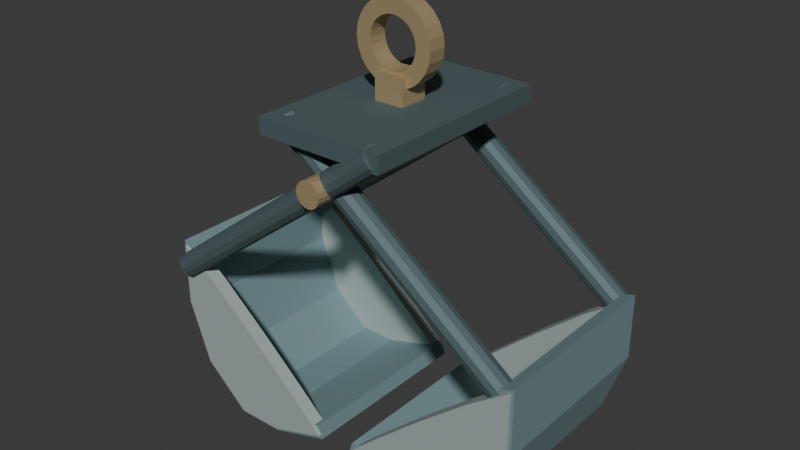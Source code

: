 # Source: source.blend  (saved by Blender 4.3.34; exported with 4.5.12 LTS)
import bpy
from mathutils import Matrix  # noqa: F401  (used for matrix-valued properties, if any)

bpy.ops.wm.read_factory_settings(use_empty=True)
scene = bpy.context.scene
scene.name = 'Scene'

# ---- collections
col_collection = bpy.data.collections.new('Collection'); scene.collection.children.link(col_collection)

# ---- materials (node trees are filled in below, after node groups)
mat_dullbluegreywholejaw = bpy.data.materials.new('DullBlueGreyWholeJaw')
mat_dullbluegreywholejaw.diffuse_color = (0.22, 0.34, 0.36, 1.0)
mat_palewholesidecheeks = bpy.data.materials.new('PaleWholeSideCheeks')
mat_palewholesidecheeks.diffuse_color = (0.43, 0.51, 0.49, 1.0)
mat_darkcrossedcarrier = bpy.data.materials.new('DarkCrossedCarrier')
mat_darkcrossedcarrier.diffuse_color = (0.105, 0.16, 0.17, 1.0)
mat_warmdullpinandeye = bpy.data.materials.new('WarmDullPinAndEye')
mat_warmdullpinandeye.diffuse_color = (0.48, 0.37, 0.2, 1.0)

# ---- material node trees
mat_dullbluegreywholejaw.use_nodes = True; mat_dullbluegreywholejaw.node_tree.nodes.clear()
_N = mat_dullbluegreywholejaw.node_tree.nodes; _L = mat_dullbluegreywholejaw.node_tree.links
n0 = _N.new('ShaderNodeBsdfPrincipled'); n0.name = 'Principled BSDF'; n0.location = (10, 300)
n0.inputs[0].default_value = (0.22, 0.34, 0.36, 1.0)
n0.inputs[1].default_value = 0.32
n0.inputs[2].default_value = 0.7
n1 = _N.new('ShaderNodeOutputMaterial'); n1.name = 'Material Output'; n1.location = (300, 300)
_L.new(n0.outputs[0], n1.inputs[0])
n1.is_active_output = True
mat_palewholesidecheeks.use_nodes = True; mat_palewholesidecheeks.node_tree.nodes.clear()
_N = mat_palewholesidecheeks.node_tree.nodes; _L = mat_palewholesidecheeks.node_tree.links
n0 = _N.new('ShaderNodeBsdfPrincipled'); n0.name = 'Principled BSDF'; n0.location = (10, 300)
n0.inputs[0].default_value = (0.43, 0.51, 0.49, 1.0)
n0.inputs[1].default_value = 0.28
n0.inputs[2].default_value = 0.74
n1 = _N.new('ShaderNodeOutputMaterial'); n1.name = 'Material Output'; n1.location = (300, 300)
_L.new(n0.outputs[0], n1.inputs[0])
n1.is_active_output = True
mat_darkcrossedcarrier.use_nodes = True; mat_darkcrossedcarrier.node_tree.nodes.clear()
_N = mat_darkcrossedcarrier.node_tree.nodes; _L = mat_darkcrossedcarrier.node_tree.links
n0 = _N.new('ShaderNodeBsdfPrincipled'); n0.name = 'Principled BSDF'; n0.location = (10, 300)
n0.inputs[0].default_value = (0.105, 0.16, 0.17, 1.0)
n0.inputs[1].default_value = 0.38
n0.inputs[2].default_value = 0.68
n1 = _N.new('ShaderNodeOutputMaterial'); n1.name = 'Material Output'; n1.location = (300, 300)
_L.new(n0.outputs[0], n1.inputs[0])
n1.is_active_output = True
mat_warmdullpinandeye.use_nodes = True; mat_warmdullpinandeye.node_tree.nodes.clear()
_N = mat_warmdullpinandeye.node_tree.nodes; _L = mat_warmdullpinandeye.node_tree.links
n0 = _N.new('ShaderNodeBsdfPrincipled'); n0.name = 'Principled BSDF'; n0.location = (10, 300)
n0.inputs[0].default_value = (0.48, 0.37, 0.2, 1.0)
n0.inputs[1].default_value = 0.4
n0.inputs[2].default_value = 0.57
n1 = _N.new('ShaderNodeOutputMaterial'); n1.name = 'Material Output'; n1.location = (300, 300)
_L.new(n0.outputs[0], n1.inputs[0])
n1.is_active_output = True

# ---- world
world_world = bpy.data.worlds.new('World'); scene.world = world_world
world_world.use_nodes = True; world_world.node_tree.nodes.clear()
_N = world_world.node_tree.nodes; _L = world_world.node_tree.links
n0 = _N.new('ShaderNodeOutputWorld'); n0.name = 'World Output'; n0.location = (300, 300)
n1 = _N.new('ShaderNodeBackground'); n1.name = 'Background'; n1.location = (10, 300)
n1.inputs[0].default_value = (0.05088, 0.05088, 0.05088, 1.0)
_L.new(n1.outputs[0], n0.inputs[0])
n0.is_active_output = True
world_world.color = (0.05088, 0.05088, 0.05088)
world_world.sun_shadow_jitter_overblur = 0.0

# ---- meshes
me_wholecurvedconcavejawfloor0 = bpy.data.meshes.new('WholeCurvedConcaveJawFloor0')
me_wholecurvedconcavejawfloor0.from_pydata([(-0.075, -0.34, 0.12), (-0.29, -0.34, 0.055), (-0.43, -0.34, 0.055), (-0.575, -0.34, 0.18), (-0.65, -0.34, 0.39), (-0.65, -0.34, 0.6), (-0.7, -0.34, 0.62), (-0.7, -0.34, 0.38), (-0.62, -0.34, 0.15), (-0.45, -0.34, 0.0), (-0.28, -0.34, 0.0), (-0.06, -0.34, 0.07), (-0.075, 0.34, 0.12), (-0.29, 0.34, 0.055), (-0.43, 0.34, 0.055), (-0.575, 0.34, 0.18), (-0.65, 0.34, 0.39), (-0.65, 0.34, 0.6), (-0.7, 0.34, 0.62), (-0.7, 0.34, 0.38), (-0.62, 0.34, 0.15), (-0.45, 0.34, 0.0), (-0.28, 0.34, 0.0), (-0.06, 0.34, 0.07)], [], [(11, 0, 1), (13, 12, 23), (4, 5, 6), (18, 17, 16), (4, 6, 7), (19, 18, 16), (3, 4, 7), (19, 16, 15), (3, 7, 8), (20, 19, 15), (2, 3, 8), (20, 15, 14), (2, 8, 9), (21, 20, 14), (1, 2, 9), (21, 14, 13), (11, 1, 9), (21, 13, 23), (9, 10, 11), (23, 22, 21), (0, 12, 13, 1), (1, 13, 14, 2), (2, 14, 15, 3), (3, 15, 16, 4), (4, 16, 17, 5), (5, 17, 18, 6), (6, 18, 19, 7), (7, 19, 20, 8), (8, 20, 21, 9), (9, 21, 22, 10), (10, 22, 23, 11), (11, 23, 12, 0)])
me_wholecurvedconcavejawfloor0.materials.append(mat_dullbluegreywholejaw)
me_wholecurvedconcavejawfloor0.materials.append(mat_palewholesidecheeks)
me_wholecurvedconcavejawfloor0.materials.append(mat_darkcrossedcarrier)
me_wholecurvedconcavejawfloor0.materials.append(mat_warmdullpinandeye)
me_wholecurvedconcavejawfloor0.update()
me_wholeshapedjawsidecheek0_0 = bpy.data.meshes.new('WholeShapedJawSideCheek0_0')
me_wholeshapedjawsidecheek0_0.from_pydata([(-0.19, -0.35, 0.2), (-0.36, -0.35, 0.35), (-0.54, -0.35, 0.5), (-0.687, -0.35, 0.607), (-0.687, -0.35, 0.38), (-0.607, -0.35, 0.157), (-0.445, -0.35, 0.014), (-0.28, -0.35, 0.014), (-0.065, -0.35, 0.085), (-0.19, -0.3, 0.2), (-0.36, -0.3, 0.35), (-0.54, -0.3, 0.5), (-0.687, -0.3, 0.607), (-0.687, -0.3, 0.38), (-0.607, -0.3, 0.157), (-0.445, -0.3, 0.014), (-0.28, -0.3, 0.014), (-0.065, -0.3, 0.085)], [], [(8, 0, 1), (10, 9, 17), (8, 1, 2), (11, 10, 17), (8, 2, 3), (12, 11, 17), (8, 3, 4), (13, 12, 17), (8, 4, 5), (14, 13, 17), (8, 5, 6), (15, 14, 17), (6, 7, 8), (17, 16, 15), (0, 9, 10, 1), (1, 10, 11, 2), (2, 11, 12, 3), (3, 12, 13, 4), (4, 13, 14, 5), (5, 14, 15, 6), (6, 15, 16, 7), (7, 16, 17, 8), (8, 17, 9, 0)])
me_wholeshapedjawsidecheek0_0.polygons.foreach_set('material_index', [1, 1, 1, 1, 1, 1, 1, 1, 1, 1, 1, 1, 1, 1, 1, 1, 1, 1, 1, 1, 1, 1, 1])
me_wholeshapedjawsidecheek0_0.materials.append(mat_dullbluegreywholejaw)
me_wholeshapedjawsidecheek0_0.materials.append(mat_palewholesidecheeks)
me_wholeshapedjawsidecheek0_0.materials.append(mat_darkcrossedcarrier)
me_wholeshapedjawsidecheek0_0.materials.append(mat_warmdullpinandeye)
me_wholeshapedjawsidecheek0_0.update()
me_wholelongcrossingjawarm0_0 = bpy.data.meshes.new('WholeLongCrossingJawArm0_0')
me_wholelongcrossingjawarm0_0.from_pydata([(-0.665, -0.394, 0.54), (-0.6518, -0.3881, 0.5224), (-0.6421, -0.372, 0.5095), (-0.6386, -0.35, 0.5048), (-0.6421, -0.328, 0.5095), (-0.6518, -0.3119, 0.5224), (-0.665, -0.306, 0.54), (-0.6782, -0.3119, 0.5576), (-0.6879, -0.328, 0.5705), (-0.6914, -0.35, 0.5752), (-0.6879, -0.372, 0.5705), (-0.6782, -0.3881, 0.5576), (0.2, -0.394, 1.19), (0.2132, -0.3881, 1.172), (0.2229, -0.372, 1.16), (0.2264, -0.35, 1.155), (0.2229, -0.328, 1.16), (0.2132, -0.3119, 1.172), (0.2, -0.306, 1.19), (0.1868, -0.3119, 1.208), (0.1771, -0.328, 1.22), (0.1736, -0.35, 1.225), (0.1771, -0.372, 1.22), (0.1868, -0.3881, 1.208)], [], [(11, 10, 9, 8, 7, 6, 5, 4, 3, 2, 1, 0), (12, 13, 14, 15, 16, 17, 18, 19, 20, 21, 22, 23), (0, 1, 13, 12), (1, 2, 14, 13), (2, 3, 15, 14), (3, 4, 16, 15), (4, 5, 17, 16), (5, 6, 18, 17), (6, 7, 19, 18), (7, 8, 20, 19), (8, 9, 21, 20), (9, 10, 22, 21), (10, 11, 23, 22), (11, 0, 12, 23)])
me_wholelongcrossingjawarm0_0.polygons.foreach_set('material_index', [2, 2, 2, 2, 2, 2, 2, 2, 2, 2, 2, 2, 2, 2])
me_wholelongcrossingjawarm0_0.materials.append(mat_dullbluegreywholejaw)
me_wholelongcrossingjawarm0_0.materials.append(mat_palewholesidecheeks)
me_wholelongcrossingjawarm0_0.materials.append(mat_darkcrossedcarrier)
me_wholelongcrossingjawarm0_0.materials.append(mat_warmdullpinandeye)
me_wholelongcrossingjawarm0_0.update()
me_wholeshapedjawsidecheek0_1 = bpy.data.meshes.new('WholeShapedJawSideCheek0_1')
me_wholeshapedjawsidecheek0_1.from_pydata([(-0.19, 0.3, 0.2), (-0.36, 0.3, 0.35), (-0.54, 0.3, 0.5), (-0.687, 0.3, 0.607), (-0.687, 0.3, 0.38), (-0.607, 0.3, 0.157), (-0.445, 0.3, 0.014), (-0.28, 0.3, 0.014), (-0.065, 0.3, 0.085), (-0.19, 0.35, 0.2), (-0.36, 0.35, 0.35), (-0.54, 0.35, 0.5), (-0.687, 0.35, 0.607), (-0.687, 0.35, 0.38), (-0.607, 0.35, 0.157), (-0.445, 0.35, 0.014), (-0.28, 0.35, 0.014), (-0.065, 0.35, 0.085)], [], [(8, 0, 1), (10, 9, 17), (8, 1, 2), (11, 10, 17), (8, 2, 3), (12, 11, 17), (8, 3, 4), (13, 12, 17), (8, 4, 5), (14, 13, 17), (8, 5, 6), (15, 14, 17), (6, 7, 8), (17, 16, 15), (0, 9, 10, 1), (1, 10, 11, 2), (2, 11, 12, 3), (3, 12, 13, 4), (4, 13, 14, 5), (5, 14, 15, 6), (6, 15, 16, 7), (7, 16, 17, 8), (8, 17, 9, 0)])
me_wholeshapedjawsidecheek0_1.polygons.foreach_set('material_index', [1, 1, 1, 1, 1, 1, 1, 1, 1, 1, 1, 1, 1, 1, 1, 1, 1, 1, 1, 1, 1, 1, 1])
me_wholeshapedjawsidecheek0_1.materials.append(mat_dullbluegreywholejaw)
me_wholeshapedjawsidecheek0_1.materials.append(mat_palewholesidecheeks)
me_wholeshapedjawsidecheek0_1.materials.append(mat_darkcrossedcarrier)
me_wholeshapedjawsidecheek0_1.materials.append(mat_warmdullpinandeye)
me_wholeshapedjawsidecheek0_1.update()
me_wholelongcrossingjawarm0_1 = bpy.data.meshes.new('WholeLongCrossingJawArm0_1')
me_wholelongcrossingjawarm0_1.from_pydata([(-0.665, 0.256, 0.54), (-0.6518, 0.2619, 0.5224), (-0.6421, 0.278, 0.5095), (-0.6386, 0.3, 0.5048), (-0.6421, 0.322, 0.5095), (-0.6518, 0.3381, 0.5224), (-0.665, 0.344, 0.54), (-0.6782, 0.3381, 0.5576), (-0.6879, 0.322, 0.5705), (-0.6914, 0.3, 0.5752), (-0.6879, 0.278, 0.5705), (-0.6782, 0.2619, 0.5576), (0.2, 0.256, 1.19), (0.2132, 0.2619, 1.172), (0.2229, 0.278, 1.16), (0.2264, 0.3, 1.155), (0.2229, 0.322, 1.16), (0.2132, 0.3381, 1.172), (0.2, 0.344, 1.19), (0.1868, 0.3381, 1.208), (0.1771, 0.322, 1.22), (0.1736, 0.3, 1.225), (0.1771, 0.278, 1.22), (0.1868, 0.2619, 1.208)], [], [(11, 10, 9, 8, 7, 6, 5, 4, 3, 2, 1, 0), (12, 13, 14, 15, 16, 17, 18, 19, 20, 21, 22, 23), (0, 1, 13, 12), (1, 2, 14, 13), (2, 3, 15, 14), (3, 4, 16, 15), (4, 5, 17, 16), (5, 6, 18, 17), (6, 7, 19, 18), (7, 8, 20, 19), (8, 9, 21, 20), (9, 10, 22, 21), (10, 11, 23, 22), (11, 0, 12, 23)])
me_wholelongcrossingjawarm0_1.polygons.foreach_set('material_index', [2, 2, 2, 2, 2, 2, 2, 2, 2, 2, 2, 2, 2, 2])
me_wholelongcrossingjawarm0_1.materials.append(mat_dullbluegreywholejaw)
me_wholelongcrossingjawarm0_1.materials.append(mat_palewholesidecheeks)
me_wholelongcrossingjawarm0_1.materials.append(mat_darkcrossedcarrier)
me_wholelongcrossingjawarm0_1.materials.append(mat_warmdullpinandeye)
me_wholelongcrossingjawarm0_1.update()
me_wholecurvedconcavejawfloor1 = bpy.data.meshes.new('WholeCurvedConcaveJawFloor1')
me_wholecurvedconcavejawfloor1.from_pydata([(0.06, -0.34, 0.07), (0.28, -0.34, 0.0), (0.45, -0.34, 0.0), (0.62, -0.34, 0.15), (0.7, -0.34, 0.38), (0.7, -0.34, 0.62), (0.65, -0.34, 0.6), (0.65, -0.34, 0.39), (0.575, -0.34, 0.18), (0.43, -0.34, 0.055), (0.29, -0.34, 0.055), (0.075, -0.34, 0.12), (0.06, 0.34, 0.07), (0.28, 0.34, 0.0), (0.45, 0.34, 0.0), (0.62, 0.34, 0.15), (0.7, 0.34, 0.38), (0.7, 0.34, 0.62), (0.65, 0.34, 0.6), (0.65, 0.34, 0.39), (0.575, 0.34, 0.18), (0.43, 0.34, 0.055), (0.29, 0.34, 0.055), (0.075, 0.34, 0.12)], [], [(11, 0, 1), (13, 12, 23), (11, 1, 2), (14, 13, 23), (3, 4, 5), (17, 16, 15), (5, 6, 7), (19, 18, 17), (3, 5, 7), (19, 17, 15), (3, 7, 8), (20, 19, 15), (2, 3, 8), (20, 15, 14), (2, 8, 9), (21, 20, 14), (2, 9, 10), (22, 21, 14), (2, 10, 11), (23, 22, 14), (0, 12, 13, 1), (1, 13, 14, 2), (2, 14, 15, 3), (3, 15, 16, 4), (4, 16, 17, 5), (5, 17, 18, 6), (6, 18, 19, 7), (7, 19, 20, 8), (8, 20, 21, 9), (9, 21, 22, 10), (10, 22, 23, 11), (11, 23, 12, 0)])
me_wholecurvedconcavejawfloor1.materials.append(mat_dullbluegreywholejaw)
me_wholecurvedconcavejawfloor1.materials.append(mat_palewholesidecheeks)
me_wholecurvedconcavejawfloor1.materials.append(mat_darkcrossedcarrier)
me_wholecurvedconcavejawfloor1.materials.append(mat_warmdullpinandeye)
me_wholecurvedconcavejawfloor1.update()
me_wholeshapedjawsidecheek1_0 = bpy.data.meshes.new('WholeShapedJawSideCheek1_0')
me_wholeshapedjawsidecheek1_0.from_pydata([(0.065, -0.35, 0.085), (0.28, -0.35, 0.014), (0.445, -0.35, 0.014), (0.607, -0.35, 0.157), (0.687, -0.35, 0.38), (0.687, -0.35, 0.607), (0.54, -0.35, 0.5), (0.36, -0.35, 0.35), (0.19, -0.35, 0.2), (0.065, -0.3, 0.085), (0.28, -0.3, 0.014), (0.445, -0.3, 0.014), (0.607, -0.3, 0.157), (0.687, -0.3, 0.38), (0.687, -0.3, 0.607), (0.54, -0.3, 0.5), (0.36, -0.3, 0.35), (0.19, -0.3, 0.2)], [], [(8, 0, 1), (10, 9, 17), (8, 1, 2), (11, 10, 17), (8, 2, 3), (12, 11, 17), (8, 3, 4), (13, 12, 17), (8, 4, 5), (14, 13, 17), (8, 5, 6), (15, 14, 17), (6, 7, 8), (17, 16, 15), (0, 9, 10, 1), (1, 10, 11, 2), (2, 11, 12, 3), (3, 12, 13, 4), (4, 13, 14, 5), (5, 14, 15, 6), (6, 15, 16, 7), (7, 16, 17, 8), (8, 17, 9, 0)])
me_wholeshapedjawsidecheek1_0.polygons.foreach_set('material_index', [1, 1, 1, 1, 1, 1, 1, 1, 1, 1, 1, 1, 1, 1, 1, 1, 1, 1, 1, 1, 1, 1, 1])
me_wholeshapedjawsidecheek1_0.materials.append(mat_dullbluegreywholejaw)
me_wholeshapedjawsidecheek1_0.materials.append(mat_palewholesidecheeks)
me_wholeshapedjawsidecheek1_0.materials.append(mat_darkcrossedcarrier)
me_wholeshapedjawsidecheek1_0.materials.append(mat_warmdullpinandeye)
me_wholeshapedjawsidecheek1_0.update()
me_wholelongcrossingjawarm1_0 = bpy.data.meshes.new('WholeLongCrossingJawArm1_0')
me_wholelongcrossingjawarm1_0.from_pydata([(0.665, -0.256, 0.54), (0.6518, -0.2619, 0.5224), (0.6421, -0.278, 0.5095), (0.6386, -0.3, 0.5048), (0.6421, -0.322, 0.5095), (0.6518, -0.3381, 0.5224), (0.665, -0.344, 0.54), (0.6782, -0.3381, 0.5576), (0.6879, -0.322, 0.5705), (0.6914, -0.3, 0.5752), (0.6879, -0.278, 0.5705), (0.6782, -0.2619, 0.5576), (-0.2, -0.256, 1.19), (-0.2132, -0.2619, 1.172), (-0.2229, -0.278, 1.16), (-0.2264, -0.3, 1.155), (-0.2229, -0.322, 1.16), (-0.2132, -0.3381, 1.172), (-0.2, -0.344, 1.19), (-0.1868, -0.3381, 1.208), (-0.1771, -0.322, 1.22), (-0.1736, -0.3, 1.225), (-0.1771, -0.278, 1.22), (-0.1868, -0.2619, 1.208)], [], [(11, 10, 9, 8, 7, 6, 5, 4, 3, 2, 1, 0), (12, 13, 14, 15, 16, 17, 18, 19, 20, 21, 22, 23), (0, 1, 13, 12), (1, 2, 14, 13), (2, 3, 15, 14), (3, 4, 16, 15), (4, 5, 17, 16), (5, 6, 18, 17), (6, 7, 19, 18), (7, 8, 20, 19), (8, 9, 21, 20), (9, 10, 22, 21), (10, 11, 23, 22), (11, 0, 12, 23)])
me_wholelongcrossingjawarm1_0.polygons.foreach_set('material_index', [2, 2, 2, 2, 2, 2, 2, 2, 2, 2, 2, 2, 2, 2])
me_wholelongcrossingjawarm1_0.materials.append(mat_dullbluegreywholejaw)
me_wholelongcrossingjawarm1_0.materials.append(mat_palewholesidecheeks)
me_wholelongcrossingjawarm1_0.materials.append(mat_darkcrossedcarrier)
me_wholelongcrossingjawarm1_0.materials.append(mat_warmdullpinandeye)
me_wholelongcrossingjawarm1_0.update()
me_wholeshapedjawsidecheek1_1 = bpy.data.meshes.new('WholeShapedJawSideCheek1_1')
me_wholeshapedjawsidecheek1_1.from_pydata([(0.065, 0.3, 0.085), (0.28, 0.3, 0.014), (0.445, 0.3, 0.014), (0.607, 0.3, 0.157), (0.687, 0.3, 0.38), (0.687, 0.3, 0.607), (0.54, 0.3, 0.5), (0.36, 0.3, 0.35), (0.19, 0.3, 0.2), (0.065, 0.35, 0.085), (0.28, 0.35, 0.014), (0.445, 0.35, 0.014), (0.607, 0.35, 0.157), (0.687, 0.35, 0.38), (0.687, 0.35, 0.607), (0.54, 0.35, 0.5), (0.36, 0.35, 0.35), (0.19, 0.35, 0.2)], [], [(8, 0, 1), (10, 9, 17), (8, 1, 2), (11, 10, 17), (8, 2, 3), (12, 11, 17), (8, 3, 4), (13, 12, 17), (8, 4, 5), (14, 13, 17), (8, 5, 6), (15, 14, 17), (6, 7, 8), (17, 16, 15), (0, 9, 10, 1), (1, 10, 11, 2), (2, 11, 12, 3), (3, 12, 13, 4), (4, 13, 14, 5), (5, 14, 15, 6), (6, 15, 16, 7), (7, 16, 17, 8), (8, 17, 9, 0)])
me_wholeshapedjawsidecheek1_1.polygons.foreach_set('material_index', [1, 1, 1, 1, 1, 1, 1, 1, 1, 1, 1, 1, 1, 1, 1, 1, 1, 1, 1, 1, 1, 1, 1])
me_wholeshapedjawsidecheek1_1.materials.append(mat_dullbluegreywholejaw)
me_wholeshapedjawsidecheek1_1.materials.append(mat_palewholesidecheeks)
me_wholeshapedjawsidecheek1_1.materials.append(mat_darkcrossedcarrier)
me_wholeshapedjawsidecheek1_1.materials.append(mat_warmdullpinandeye)
me_wholeshapedjawsidecheek1_1.update()
me_wholelongcrossingjawarm1_1 = bpy.data.meshes.new('WholeLongCrossingJawArm1_1')
me_wholelongcrossingjawarm1_1.from_pydata([(0.665, 0.394, 0.54), (0.6518, 0.3881, 0.5224), (0.6421, 0.372, 0.5095), (0.6386, 0.35, 0.5048), (0.6421, 0.328, 0.5095), (0.6518, 0.3119, 0.5224), (0.665, 0.306, 0.54), (0.6782, 0.3119, 0.5576), (0.6879, 0.328, 0.5705), (0.6914, 0.35, 0.5752), (0.6879, 0.372, 0.5705), (0.6782, 0.3881, 0.5576), (-0.2, 0.394, 1.19), (-0.2132, 0.3881, 1.172), (-0.2229, 0.372, 1.16), (-0.2264, 0.35, 1.155), (-0.2229, 0.328, 1.16), (-0.2132, 0.3119, 1.172), (-0.2, 0.306, 1.19), (-0.1868, 0.3119, 1.208), (-0.1771, 0.328, 1.22), (-0.1736, 0.35, 1.225), (-0.1771, 0.372, 1.22), (-0.1868, 0.3881, 1.208)], [], [(11, 10, 9, 8, 7, 6, 5, 4, 3, 2, 1, 0), (12, 13, 14, 15, 16, 17, 18, 19, 20, 21, 22, 23), (0, 1, 13, 12), (1, 2, 14, 13), (2, 3, 15, 14), (3, 4, 16, 15), (4, 5, 17, 16), (5, 6, 18, 17), (6, 7, 19, 18), (7, 8, 20, 19), (8, 9, 21, 20), (9, 10, 22, 21), (10, 11, 23, 22), (11, 0, 12, 23)])
me_wholelongcrossingjawarm1_1.polygons.foreach_set('material_index', [2, 2, 2, 2, 2, 2, 2, 2, 2, 2, 2, 2, 2, 2])
me_wholelongcrossingjawarm1_1.materials.append(mat_dullbluegreywholejaw)
me_wholelongcrossingjawarm1_1.materials.append(mat_palewholesidecheeks)
me_wholelongcrossingjawarm1_1.materials.append(mat_darkcrossedcarrier)
me_wholelongcrossingjawarm1_1.materials.append(mat_warmdullpinandeye)
me_wholelongcrossingjawarm1_1.update()
me_wholetransversefixedcrosspin = bpy.data.meshes.new('WholeTransverseFixedCrossPin')
me_wholetransversefixedcrosspin.from_pydata([(0.046, -0.425, 1.04), (0.0425, -0.425, 1.022), (0.03253, -0.425, 1.007), (0.0176, -0.425, 0.9972), (0.0, -0.425, 0.9937), (-0.0176, -0.425, 0.9972), (-0.03253, -0.425, 1.007), (-0.0425, -0.425, 1.022), (-0.046, -0.425, 1.04), (-0.0425, -0.425, 1.057), (-0.03253, -0.425, 1.072), (-0.0176, -0.425, 1.082), (0.0, -0.425, 1.086), (0.0176, -0.425, 1.082), (0.03253, -0.425, 1.072), (0.0425, -0.425, 1.057), (0.046, 0.425, 1.04), (0.0425, 0.425, 1.022), (0.03253, 0.425, 1.007), (0.0176, 0.425, 0.9972), (0.0, 0.425, 0.9937), (-0.0176, 0.425, 0.9972), (-0.03253, 0.425, 1.007), (-0.0425, 0.425, 1.022), (-0.046, 0.425, 1.04), (-0.0425, 0.425, 1.057), (-0.03253, 0.425, 1.072), (-0.0176, 0.425, 1.082), (0.0, 0.425, 1.086), (0.0176, 0.425, 1.082), (0.03253, 0.425, 1.072), (0.0425, 0.425, 1.057)], [], [(15, 14, 13, 12, 11, 10, 9, 8, 7, 6, 5, 4, 3, 2, 1, 0), (16, 17, 18, 19, 20, 21, 22, 23, 24, 25, 26, 27, 28, 29, 30, 31), (0, 1, 17, 16), (1, 2, 18, 17), (2, 3, 19, 18), (3, 4, 20, 19), (4, 5, 21, 20), (5, 6, 22, 21), (6, 7, 23, 22), (7, 8, 24, 23), (8, 9, 25, 24), (9, 10, 26, 25), (10, 11, 27, 26), (11, 12, 28, 27), (12, 13, 29, 28), (13, 14, 30, 29), (14, 15, 31, 30), (15, 0, 16, 31)])
me_wholetransversefixedcrosspin.polygons.foreach_set('material_index', [3, 3, 3, 3, 3, 3, 3, 3, 3, 3, 3, 3, 3, 3, 3, 3, 3, 3])
me_wholetransversefixedcrosspin.materials.append(mat_dullbluegreywholejaw)
me_wholetransversefixedcrosspin.materials.append(mat_palewholesidecheeks)
me_wholetransversefixedcrosspin.materials.append(mat_darkcrossedcarrier)
me_wholetransversefixedcrosspin.materials.append(mat_warmdullpinandeye)
me_wholetransversefixedcrosspin.update()
me_wholeuppercrosshead = bpy.data.meshes.new('WholeUpperCrosshead')
me_wholeuppercrosshead.from_pydata([(-0.235, -0.38, 1.155), (0.235, -0.38, 1.155), (-0.235, 0.38, 1.155), (0.235, 0.38, 1.155), (-0.235, -0.38, 1.215), (0.235, -0.38, 1.215), (-0.235, 0.38, 1.215), (0.235, 0.38, 1.215)], [], [(0, 2, 3, 1), (4, 5, 7, 6), (0, 1, 5, 4), (2, 6, 7, 3), (0, 4, 6, 2), (1, 3, 7, 5)])
me_wholeuppercrosshead.polygons.foreach_set('material_index', [2, 2, 2, 2, 2, 2])
me_wholeuppercrosshead.materials.append(mat_dullbluegreywholejaw)
me_wholeuppercrosshead.materials.append(mat_palewholesidecheeks)
me_wholeuppercrosshead.materials.append(mat_darkcrossedcarrier)
me_wholeuppercrosshead.materials.append(mat_warmdullpinandeye)
me_wholeuppercrosshead.update()
me_wholeeyerootstem = bpy.data.meshes.new('WholeEyeRootStem')
me_wholeeyerootstem.from_pydata([(-0.055, -0.055, 1.19), (0.055, -0.055, 1.19), (-0.055, 0.055, 1.19), (0.055, 0.055, 1.19), (-0.055, -0.055, 1.31), (0.055, -0.055, 1.31), (-0.055, 0.055, 1.31), (0.055, 0.055, 1.31)], [], [(0, 2, 3, 1), (4, 5, 7, 6), (0, 1, 5, 4), (2, 6, 7, 3), (0, 4, 6, 2), (1, 3, 7, 5)])
me_wholeeyerootstem.polygons.foreach_set('material_index', [3, 3, 3, 3, 3, 3])
me_wholeeyerootstem.materials.append(mat_dullbluegreywholejaw)
me_wholeeyerootstem.materials.append(mat_palewholesidecheeks)
me_wholeeyerootstem.materials.append(mat_darkcrossedcarrier)
me_wholeeyerootstem.materials.append(mat_warmdullpinandeye)
me_wholeeyerootstem.update()
me_wholeopenupperlifteye = bpy.data.meshes.new('WholeOpenUpperLiftEye')
me_wholeopenupperlifteye.from_pydata([(0.09, -0.035, 1.405), (0.08693, -0.035, 1.428), (0.07794, -0.035, 1.45), (0.06364, -0.035, 1.469), (0.045, -0.035, 1.483), (0.02329, -0.035, 1.492), (0.0, -0.035, 1.495), (-0.02329, -0.035, 1.492), (-0.045, -0.035, 1.483), (-0.06364, -0.035, 1.469), (-0.07794, -0.035, 1.45), (-0.08693, -0.035, 1.428), (-0.09, -0.035, 1.405), (-0.08693, -0.035, 1.382), (-0.07794, -0.035, 1.36), (-0.06364, -0.035, 1.341), (-0.045, -0.035, 1.327), (-0.02329, -0.035, 1.318), (0.0, -0.035, 1.315), (0.02329, -0.035, 1.318), (0.045, -0.035, 1.327), (0.06364, -0.035, 1.341), (0.07794, -0.035, 1.36), (0.08693, -0.035, 1.382), (0.145, -0.035, 1.405), (0.1401, -0.035, 1.443), (0.1256, -0.035, 1.477), (0.1025, -0.035, 1.508), (0.0725, -0.035, 1.531), (0.03753, -0.035, 1.545), (0.0, -0.035, 1.55), (-0.03753, -0.035, 1.545), (-0.0725, -0.035, 1.531), (-0.1025, -0.035, 1.508), (-0.1256, -0.035, 1.477), (-0.1401, -0.035, 1.443), (-0.145, -0.035, 1.405), (-0.1401, -0.035, 1.367), (-0.1256, -0.035, 1.332), (-0.1025, -0.035, 1.302), (-0.0725, -0.035, 1.279), (-0.03753, -0.035, 1.265), (0.0, -0.035, 1.26), (0.03753, -0.035, 1.265), (0.0725, -0.035, 1.279), (0.1025, -0.035, 1.302), (0.1256, -0.035, 1.332), (0.1401, -0.035, 1.367), (0.09, 0.035, 1.405), (0.08693, 0.035, 1.428), (0.07794, 0.035, 1.45), (0.06364, 0.035, 1.469), (0.045, 0.035, 1.483), (0.02329, 0.035, 1.492), (0.0, 0.035, 1.495), (-0.02329, 0.035, 1.492), (-0.045, 0.035, 1.483), (-0.06364, 0.035, 1.469), (-0.07794, 0.035, 1.45), (-0.08693, 0.035, 1.428), (-0.09, 0.035, 1.405), (-0.08693, 0.035, 1.382), (-0.07794, 0.035, 1.36), (-0.06364, 0.035, 1.341), (-0.045, 0.035, 1.327), (-0.02329, 0.035, 1.318), (0.0, 0.035, 1.315), (0.02329, 0.035, 1.318), (0.045, 0.035, 1.327), (0.06364, 0.035, 1.341), (0.07794, 0.035, 1.36), (0.08693, 0.035, 1.382), (0.145, 0.035, 1.405), (0.1401, 0.035, 1.443), (0.1256, 0.035, 1.477), (0.1025, 0.035, 1.508), (0.0725, 0.035, 1.531), (0.03753, 0.035, 1.545), (0.0, 0.035, 1.55), (-0.03753, 0.035, 1.545), (-0.0725, 0.035, 1.531), (-0.1025, 0.035, 1.508), (-0.1256, 0.035, 1.477), (-0.1401, 0.035, 1.443), (-0.145, 0.035, 1.405), (-0.1401, 0.035, 1.367), (-0.1256, 0.035, 1.332), (-0.1025, 0.035, 1.302), (-0.0725, 0.035, 1.279), (-0.03753, 0.035, 1.265), (0.0, 0.035, 1.26), (0.03753, 0.035, 1.265), (0.0725, 0.035, 1.279), (0.1025, 0.035, 1.302), (0.1256, 0.035, 1.332), (0.1401, 0.035, 1.367)], [], [(24, 25, 1, 0), (49, 73, 72, 48), (1, 49, 48, 0), (72, 73, 25, 24), (25, 26, 2, 1), (50, 74, 73, 49), (2, 50, 49, 1), (73, 74, 26, 25), (26, 27, 3, 2), (51, 75, 74, 50), (3, 51, 50, 2), (74, 75, 27, 26), (27, 28, 4, 3), (52, 76, 75, 51), (4, 52, 51, 3), (75, 76, 28, 27), (28, 29, 5, 4), (53, 77, 76, 52), (5, 53, 52, 4), (76, 77, 29, 28), (29, 30, 6, 5), (54, 78, 77, 53), (6, 54, 53, 5), (77, 78, 30, 29), (30, 31, 7, 6), (55, 79, 78, 54), (7, 55, 54, 6), (78, 79, 31, 30), (31, 32, 8, 7), (56, 80, 79, 55), (8, 56, 55, 7), (79, 80, 32, 31), (32, 33, 9, 8), (57, 81, 80, 56), (9, 57, 56, 8), (80, 81, 33, 32), (33, 34, 10, 9), (58, 82, 81, 57), (10, 58, 57, 9), (81, 82, 34, 33), (34, 35, 11, 10), (59, 83, 82, 58), (11, 59, 58, 10), (82, 83, 35, 34), (35, 36, 12, 11), (60, 84, 83, 59), (12, 60, 59, 11), (83, 84, 36, 35), (36, 37, 13, 12), (61, 85, 84, 60), (13, 61, 60, 12), (84, 85, 37, 36), (37, 38, 14, 13), (62, 86, 85, 61), (14, 62, 61, 13), (85, 86, 38, 37), (38, 39, 15, 14), (63, 87, 86, 62), (15, 63, 62, 14), (86, 87, 39, 38), (39, 40, 16, 15), (64, 88, 87, 63), (16, 64, 63, 15), (87, 88, 40, 39), (40, 41, 17, 16), (65, 89, 88, 64), (17, 65, 64, 16), (88, 89, 41, 40), (41, 42, 18, 17), (66, 90, 89, 65), (18, 66, 65, 17), (89, 90, 42, 41), (42, 43, 19, 18), (67, 91, 90, 66), (19, 67, 66, 18), (90, 91, 43, 42), (43, 44, 20, 19), (68, 92, 91, 67), (20, 68, 67, 19), (91, 92, 44, 43), (44, 45, 21, 20), (69, 93, 92, 68), (21, 69, 68, 20), (92, 93, 45, 44), (45, 46, 22, 21), (70, 94, 93, 69), (22, 70, 69, 21), (93, 94, 46, 45), (46, 47, 23, 22), (71, 95, 94, 70), (23, 71, 70, 22), (94, 95, 47, 46), (47, 24, 0, 23), (48, 72, 95, 71), (0, 48, 71, 23), (95, 72, 24, 47)])
me_wholeopenupperlifteye.polygons.foreach_set('material_index', [3, 3, 3, 3, 3, 3, 3, 3, 3, 3, 3, 3, 3, 3, 3, 3, 3, 3, 3, 3, 3, 3, 3, 3, 3, 3, 3, 3, 3, 3, 3, 3, 3, 3, 3, 3, 3, 3, 3, 3, 3, 3, 3, 3, 3, 3, 3, 3, 3, 3, 3, 3, 3, 3, 3, 3, 3, 3, 3, 3, 3, 3, 3, 3, 3, 3, 3, 3, 3, 3, 3, 3, 3, 3, 3, 3, 3, 3, 3, 3, 3, 3, 3, 3, 3, 3, 3, 3, 3, 3, 3, 3, 3, 3, 3, 3])
me_wholeopenupperlifteye.materials.append(mat_dullbluegreywholejaw)
me_wholeopenupperlifteye.materials.append(mat_palewholesidecheeks)
me_wholeopenupperlifteye.materials.append(mat_darkcrossedcarrier)
me_wholeopenupperlifteye.materials.append(mat_warmdullpinandeye)
me_wholeopenupperlifteye.update()

# ---- objects
ob_onewholeopposedjawgrab = bpy.data.objects.new('OneWholeOpposedJawGrab', None)
ob_wholecurvedconcavejawfloor0 = bpy.data.objects.new('WholeCurvedConcaveJawFloor0', me_wholecurvedconcavejawfloor0)
ob_wholeshapedjawsidecheek0_0 = bpy.data.objects.new('WholeShapedJawSideCheek0_0', me_wholeshapedjawsidecheek0_0)
ob_wholelongcrossingjawarm0_0 = bpy.data.objects.new('WholeLongCrossingJawArm0_0', me_wholelongcrossingjawarm0_0)
ob_wholeshapedjawsidecheek0_1 = bpy.data.objects.new('WholeShapedJawSideCheek0_1', me_wholeshapedjawsidecheek0_1)
ob_wholelongcrossingjawarm0_1 = bpy.data.objects.new('WholeLongCrossingJawArm0_1', me_wholelongcrossingjawarm0_1)
ob_wholecurvedconcavejawfloor1 = bpy.data.objects.new('WholeCurvedConcaveJawFloor1', me_wholecurvedconcavejawfloor1)
ob_wholeshapedjawsidecheek1_0 = bpy.data.objects.new('WholeShapedJawSideCheek1_0', me_wholeshapedjawsidecheek1_0)
ob_wholelongcrossingjawarm1_0 = bpy.data.objects.new('WholeLongCrossingJawArm1_0', me_wholelongcrossingjawarm1_0)
ob_wholeshapedjawsidecheek1_1 = bpy.data.objects.new('WholeShapedJawSideCheek1_1', me_wholeshapedjawsidecheek1_1)
ob_wholelongcrossingjawarm1_1 = bpy.data.objects.new('WholeLongCrossingJawArm1_1', me_wholelongcrossingjawarm1_1)
ob_wholetransversefixedcrosspin = bpy.data.objects.new('WholeTransverseFixedCrossPin', me_wholetransversefixedcrosspin)
ob_wholeuppercrosshead = bpy.data.objects.new('WholeUpperCrosshead', me_wholeuppercrosshead)
ob_wholeeyerootstem = bpy.data.objects.new('WholeEyeRootStem', me_wholeeyerootstem)
ob_wholeopenupperlifteye = bpy.data.objects.new('WholeOpenUpperLiftEye', me_wholeopenupperlifteye)

# ---- transforms, parenting, visibility, modifiers, constraints
ob_onewholeopposedjawgrab.location = (0.0, 0.0, 0.0)
ob_wholecurvedconcavejawfloor0.parent = ob_onewholeopposedjawgrab
ob_wholecurvedconcavejawfloor0.location = (0.0, 0.0, 0.0)
ob_wholeshapedjawsidecheek0_0.parent = ob_onewholeopposedjawgrab
ob_wholeshapedjawsidecheek0_0.location = (0.0, 0.0, 0.0)
ob_wholelongcrossingjawarm0_0.parent = ob_onewholeopposedjawgrab
ob_wholelongcrossingjawarm0_0.location = (0.0, 0.0, 0.0)
ob_wholeshapedjawsidecheek0_1.parent = ob_onewholeopposedjawgrab
ob_wholeshapedjawsidecheek0_1.location = (0.0, 0.0, 0.0)
ob_wholelongcrossingjawarm0_1.parent = ob_onewholeopposedjawgrab
ob_wholelongcrossingjawarm0_1.location = (0.0, 0.0, 0.0)
ob_wholecurvedconcavejawfloor1.parent = ob_onewholeopposedjawgrab
ob_wholecurvedconcavejawfloor1.location = (0.0, 0.0, 0.0)
ob_wholeshapedjawsidecheek1_0.parent = ob_onewholeopposedjawgrab
ob_wholeshapedjawsidecheek1_0.location = (0.0, 0.0, 0.0)
ob_wholelongcrossingjawarm1_0.parent = ob_onewholeopposedjawgrab
ob_wholelongcrossingjawarm1_0.location = (0.0, 0.0, 0.0)
ob_wholeshapedjawsidecheek1_1.parent = ob_onewholeopposedjawgrab
ob_wholeshapedjawsidecheek1_1.location = (0.0, 0.0, 0.0)
ob_wholelongcrossingjawarm1_1.parent = ob_onewholeopposedjawgrab
ob_wholelongcrossingjawarm1_1.location = (0.0, 0.0, 0.0)
ob_wholetransversefixedcrosspin.parent = ob_onewholeopposedjawgrab
ob_wholetransversefixedcrosspin.location = (0.0, 0.0, 0.0)
ob_wholeuppercrosshead.parent = ob_onewholeopposedjawgrab
ob_wholeuppercrosshead.location = (0.0, 0.0, 0.0)
ob_wholeeyerootstem.parent = ob_onewholeopposedjawgrab
ob_wholeeyerootstem.location = (0.0, 0.0, 0.0)
ob_wholeopenupperlifteye.parent = ob_onewholeopposedjawgrab
ob_wholeopenupperlifteye.location = (0.0, 0.0, 0.0)

# ---- collection membership
scene.collection.objects.link(ob_onewholeopposedjawgrab)
scene.collection.objects.link(ob_wholecurvedconcavejawfloor0)
scene.collection.objects.link(ob_wholeshapedjawsidecheek0_0)
scene.collection.objects.link(ob_wholelongcrossingjawarm0_0)
scene.collection.objects.link(ob_wholeshapedjawsidecheek0_1)
scene.collection.objects.link(ob_wholelongcrossingjawarm0_1)
scene.collection.objects.link(ob_wholecurvedconcavejawfloor1)
scene.collection.objects.link(ob_wholeshapedjawsidecheek1_0)
scene.collection.objects.link(ob_wholelongcrossingjawarm1_0)
scene.collection.objects.link(ob_wholeshapedjawsidecheek1_1)
scene.collection.objects.link(ob_wholelongcrossingjawarm1_1)
scene.collection.objects.link(ob_wholetransversefixedcrosspin)
scene.collection.objects.link(ob_wholeuppercrosshead)
scene.collection.objects.link(ob_wholeeyerootstem)
scene.collection.objects.link(ob_wholeopenupperlifteye)

# ---- scene / render settings (as saved in the file)
scene.frame_start = 1; scene.frame_end = 250; scene.frame_set(1)
scene.render.engine = 'CYCLES'
scene.render.use_compositing = False
scene.cycles.use_denoising = False
scene.cycles.samples = 128
scene.cycles.use_adaptive_sampling = False
scene.cycles.seed = 17
bpy.context.view_layer.update()

# ---- added for rendering (the .blend has no active camera and no usable light): camera, sun
cam_auto = bpy.data.cameras.new('AutoCamera')
cam_auto.lens = 50.0
cam_auto.sensor_width = 36.0
cam_auto.clip_end = 1000.0
ob_auto_camera = bpy.data.objects.new('AutoCamera', cam_auto)
scene.collection.objects.link(ob_auto_camera)
ob_auto_camera.location = (2.08638, -2.50365, 2.4441)
ob_auto_camera.rotation_euler = (1.09748, -7.21219e-08, 0.694738)
scene.camera = ob_auto_camera
light_auto_sun = bpy.data.lights.new('AutoSun', 'SUN')
light_auto_sun.energy = 3.0
light_auto_sun.angle = 0.0523599
ob_auto_sun = bpy.data.objects.new('AutoSun', light_auto_sun)
scene.collection.objects.link(ob_auto_sun)
ob_auto_sun.rotation_euler = (0.872665, 0.174533, 0.523599)
bpy.context.view_layer.update()
